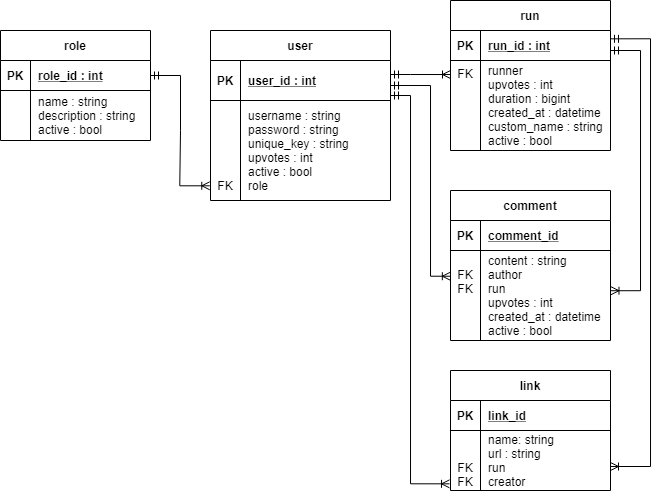

The diagram above was exported from draw.io. Its source (the exported page's mxGraphModel, read from the mxfile embedded in the PNG):
<mxGraphModel dx="981" dy="526" grid="1" gridSize="10" guides="1" tooltips="1" connect="1" arrows="1" fold="1" page="1" pageScale="1" pageWidth="850" pageHeight="1100" math="0" shadow="0" extFonts="Permanent Marker^https://fonts.googleapis.com/css?family=Permanent+Marker">
  <root>
    <mxCell id="0" />
    <mxCell id="1" parent="0" />
    <mxCell id="C-vyLk0tnHw3VtMMgP7b-1" value="" style="edgeStyle=entityRelationEdgeStyle;endArrow=ERoneToMany;startArrow=ERmandOne;endFill=0;startFill=0;entryX=-0.004;entryY=0.853;entryDx=0;entryDy=0;exitX=1;exitY=0.5;exitDx=0;exitDy=0;rounded=0;entryPerimeter=0;" parent="1" source="pbjzq2MW7JeNoaWXO3CV-3" target="C-vyLk0tnHw3VtMMgP7b-6" edge="1">
      <mxGeometry width="100" height="100" relative="1" as="geometry">
        <mxPoint x="425" y="165" as="sourcePoint" />
        <mxPoint x="440" y="620" as="targetPoint" />
      </mxGeometry>
    </mxCell>
    <mxCell id="C-vyLk0tnHw3VtMMgP7b-2" value="user" style="shape=table;startSize=30;container=1;collapsible=1;childLayout=tableLayout;fixedRows=1;rowLines=0;fontStyle=1;align=center;resizeLast=1;" parent="1" vertex="1">
      <mxGeometry x="450" y="120" width="180" height="170" as="geometry" />
    </mxCell>
    <mxCell id="C-vyLk0tnHw3VtMMgP7b-3" value="" style="shape=partialRectangle;collapsible=0;dropTarget=0;pointerEvents=0;fillColor=none;points=[[0,0.5],[1,0.5]];portConstraint=eastwest;top=0;left=0;right=0;bottom=1;" parent="C-vyLk0tnHw3VtMMgP7b-2" vertex="1">
      <mxGeometry y="30" width="180" height="40" as="geometry" />
    </mxCell>
    <mxCell id="C-vyLk0tnHw3VtMMgP7b-4" value="PK" style="shape=partialRectangle;overflow=hidden;connectable=0;fillColor=none;top=0;left=0;bottom=0;right=0;fontStyle=1;" parent="C-vyLk0tnHw3VtMMgP7b-3" vertex="1">
      <mxGeometry width="30" height="40" as="geometry" />
    </mxCell>
    <mxCell id="C-vyLk0tnHw3VtMMgP7b-5" value="user_id : int" style="shape=partialRectangle;overflow=hidden;connectable=0;fillColor=none;top=0;left=0;bottom=0;right=0;align=left;spacingLeft=6;fontStyle=5;" parent="C-vyLk0tnHw3VtMMgP7b-3" vertex="1">
      <mxGeometry x="30" width="150" height="40" as="geometry" />
    </mxCell>
    <mxCell id="C-vyLk0tnHw3VtMMgP7b-6" value="" style="shape=partialRectangle;collapsible=0;dropTarget=0;pointerEvents=0;fillColor=none;points=[[0,0.5],[1,0.5]];portConstraint=eastwest;top=0;left=0;right=0;bottom=0;" parent="C-vyLk0tnHw3VtMMgP7b-2" vertex="1">
      <mxGeometry y="70" width="180" height="100" as="geometry" />
    </mxCell>
    <mxCell id="C-vyLk0tnHw3VtMMgP7b-7" value="&#10;&#10;&#10;&#10;&#10;FK" style="shape=partialRectangle;overflow=hidden;connectable=0;fillColor=none;top=0;left=0;bottom=0;right=0;" parent="C-vyLk0tnHw3VtMMgP7b-6" vertex="1">
      <mxGeometry width="30" height="100" as="geometry" />
    </mxCell>
    <mxCell id="C-vyLk0tnHw3VtMMgP7b-8" value="username : string&#10;password : string&#10;unique_key : string&#10;upvotes : int&#10;active : bool&#10;role" style="shape=partialRectangle;overflow=hidden;connectable=0;fillColor=none;top=0;left=0;bottom=0;right=0;align=left;spacingLeft=6;" parent="C-vyLk0tnHw3VtMMgP7b-6" vertex="1">
      <mxGeometry x="30" width="150" height="100" as="geometry" />
    </mxCell>
    <mxCell id="C-vyLk0tnHw3VtMMgP7b-13" value="run" style="shape=table;startSize=30;container=1;collapsible=1;childLayout=tableLayout;fixedRows=1;rowLines=0;fontStyle=1;align=center;resizeLast=1;" parent="1" vertex="1">
      <mxGeometry x="690" y="90" width="160" height="150" as="geometry" />
    </mxCell>
    <mxCell id="C-vyLk0tnHw3VtMMgP7b-14" value="" style="shape=partialRectangle;collapsible=0;dropTarget=0;pointerEvents=0;fillColor=none;points=[[0,0.5],[1,0.5]];portConstraint=eastwest;top=0;left=0;right=0;bottom=1;" parent="C-vyLk0tnHw3VtMMgP7b-13" vertex="1">
      <mxGeometry y="30" width="160" height="30" as="geometry" />
    </mxCell>
    <mxCell id="C-vyLk0tnHw3VtMMgP7b-15" value="PK" style="shape=partialRectangle;overflow=hidden;connectable=0;fillColor=none;top=0;left=0;bottom=0;right=0;fontStyle=1;" parent="C-vyLk0tnHw3VtMMgP7b-14" vertex="1">
      <mxGeometry width="30" height="30" as="geometry" />
    </mxCell>
    <mxCell id="C-vyLk0tnHw3VtMMgP7b-16" value="run_id : int" style="shape=partialRectangle;overflow=hidden;connectable=0;fillColor=none;top=0;left=0;bottom=0;right=0;align=left;spacingLeft=6;fontStyle=5;" parent="C-vyLk0tnHw3VtMMgP7b-14" vertex="1">
      <mxGeometry x="30" width="130" height="30" as="geometry" />
    </mxCell>
    <mxCell id="C-vyLk0tnHw3VtMMgP7b-17" value="" style="shape=partialRectangle;collapsible=0;dropTarget=0;pointerEvents=0;fillColor=none;points=[[0,0.5],[1,0.5]];portConstraint=eastwest;top=0;left=0;right=0;bottom=0;" parent="C-vyLk0tnHw3VtMMgP7b-13" vertex="1">
      <mxGeometry y="60" width="160" height="90" as="geometry" />
    </mxCell>
    <mxCell id="C-vyLk0tnHw3VtMMgP7b-18" value="FK" style="shape=partialRectangle;overflow=hidden;connectable=0;fillColor=none;top=0;left=0;bottom=0;right=0;verticalAlign=top;" parent="C-vyLk0tnHw3VtMMgP7b-17" vertex="1">
      <mxGeometry width="30" height="90" as="geometry" />
    </mxCell>
    <mxCell id="C-vyLk0tnHw3VtMMgP7b-19" value="runner&#10;upvotes : int&#10;duration : bigint&#10;created_at : datetime&#10;custom_name : string&#10;active : bool" style="shape=partialRectangle;overflow=hidden;connectable=0;fillColor=none;top=0;left=0;bottom=0;right=0;align=left;spacingLeft=6;" parent="C-vyLk0tnHw3VtMMgP7b-17" vertex="1">
      <mxGeometry x="30" width="130" height="90" as="geometry" />
    </mxCell>
    <mxCell id="pbjzq2MW7JeNoaWXO3CV-2" value="role" style="shape=table;startSize=30;container=1;collapsible=1;childLayout=tableLayout;fixedRows=1;rowLines=0;fontStyle=1;align=center;resizeLast=1;" parent="1" vertex="1">
      <mxGeometry x="240" y="120" width="150" height="110" as="geometry" />
    </mxCell>
    <mxCell id="pbjzq2MW7JeNoaWXO3CV-3" value="" style="shape=partialRectangle;collapsible=0;dropTarget=0;pointerEvents=0;fillColor=none;points=[[0,0.5],[1,0.5]];portConstraint=eastwest;top=0;left=0;right=0;bottom=1;" parent="pbjzq2MW7JeNoaWXO3CV-2" vertex="1">
      <mxGeometry y="30" width="150" height="30" as="geometry" />
    </mxCell>
    <mxCell id="pbjzq2MW7JeNoaWXO3CV-4" value="PK" style="shape=partialRectangle;overflow=hidden;connectable=0;fillColor=none;top=0;left=0;bottom=0;right=0;fontStyle=1;" parent="pbjzq2MW7JeNoaWXO3CV-3" vertex="1">
      <mxGeometry width="30" height="30" as="geometry" />
    </mxCell>
    <mxCell id="pbjzq2MW7JeNoaWXO3CV-5" value="role_id : int" style="shape=partialRectangle;overflow=hidden;connectable=0;fillColor=none;top=0;left=0;bottom=0;right=0;align=left;spacingLeft=6;fontStyle=5;" parent="pbjzq2MW7JeNoaWXO3CV-3" vertex="1">
      <mxGeometry x="30" width="120" height="30" as="geometry" />
    </mxCell>
    <mxCell id="pbjzq2MW7JeNoaWXO3CV-6" value="" style="shape=partialRectangle;collapsible=0;dropTarget=0;pointerEvents=0;fillColor=none;points=[[0,0.5],[1,0.5]];portConstraint=eastwest;top=0;left=0;right=0;bottom=0;" parent="pbjzq2MW7JeNoaWXO3CV-2" vertex="1">
      <mxGeometry y="60" width="150" height="50" as="geometry" />
    </mxCell>
    <mxCell id="pbjzq2MW7JeNoaWXO3CV-7" value="" style="shape=partialRectangle;overflow=hidden;connectable=0;fillColor=none;top=0;left=0;bottom=0;right=0;fontStyle=1" parent="pbjzq2MW7JeNoaWXO3CV-6" vertex="1">
      <mxGeometry width="30" height="50" as="geometry" />
    </mxCell>
    <mxCell id="pbjzq2MW7JeNoaWXO3CV-8" value="name : string&#10;description : string&#10;active : bool" style="shape=partialRectangle;overflow=hidden;connectable=0;fillColor=none;top=0;left=0;bottom=0;right=0;align=left;spacingLeft=6;" parent="pbjzq2MW7JeNoaWXO3CV-6" vertex="1">
      <mxGeometry x="30" width="120" height="50" as="geometry" />
    </mxCell>
    <mxCell id="pbjzq2MW7JeNoaWXO3CV-17" value="comment" style="shape=table;startSize=30;container=1;collapsible=1;childLayout=tableLayout;fixedRows=1;rowLines=0;fontStyle=1;align=center;resizeLast=1;" parent="1" vertex="1">
      <mxGeometry x="690" y="280" width="160" height="150" as="geometry" />
    </mxCell>
    <mxCell id="pbjzq2MW7JeNoaWXO3CV-18" value="" style="shape=partialRectangle;collapsible=0;dropTarget=0;pointerEvents=0;fillColor=none;points=[[0,0.5],[1,0.5]];portConstraint=eastwest;top=0;left=0;right=0;bottom=1;" parent="pbjzq2MW7JeNoaWXO3CV-17" vertex="1">
      <mxGeometry y="30" width="160" height="30" as="geometry" />
    </mxCell>
    <mxCell id="pbjzq2MW7JeNoaWXO3CV-19" value="PK" style="shape=partialRectangle;overflow=hidden;connectable=0;fillColor=none;top=0;left=0;bottom=0;right=0;fontStyle=1;" parent="pbjzq2MW7JeNoaWXO3CV-18" vertex="1">
      <mxGeometry width="30" height="30" as="geometry" />
    </mxCell>
    <mxCell id="pbjzq2MW7JeNoaWXO3CV-20" value="comment_id" style="shape=partialRectangle;overflow=hidden;connectable=0;fillColor=none;top=0;left=0;bottom=0;right=0;align=left;spacingLeft=6;fontStyle=5;" parent="pbjzq2MW7JeNoaWXO3CV-18" vertex="1">
      <mxGeometry x="30" width="130" height="30" as="geometry" />
    </mxCell>
    <mxCell id="pbjzq2MW7JeNoaWXO3CV-21" value="" style="shape=partialRectangle;collapsible=0;dropTarget=0;pointerEvents=0;fillColor=none;points=[[0,0.5],[1,0.5]];portConstraint=eastwest;top=0;left=0;right=0;bottom=0;" parent="pbjzq2MW7JeNoaWXO3CV-17" vertex="1">
      <mxGeometry y="60" width="160" height="90" as="geometry" />
    </mxCell>
    <mxCell id="pbjzq2MW7JeNoaWXO3CV-22" value="FK&#10;FK&#10;&#10;" style="shape=partialRectangle;overflow=hidden;connectable=0;fillColor=none;top=0;left=0;bottom=0;right=0;" parent="pbjzq2MW7JeNoaWXO3CV-21" vertex="1">
      <mxGeometry width="30" height="90" as="geometry" />
    </mxCell>
    <mxCell id="pbjzq2MW7JeNoaWXO3CV-23" value="content : string&#10;author&#10;run&#10;upvotes : int&#10;created_at : datetime&#10;active : bool" style="shape=partialRectangle;overflow=hidden;connectable=0;fillColor=none;top=0;left=0;bottom=0;right=0;align=left;spacingLeft=6;" parent="pbjzq2MW7JeNoaWXO3CV-21" vertex="1">
      <mxGeometry x="30" width="130" height="90" as="geometry" />
    </mxCell>
    <mxCell id="pbjzq2MW7JeNoaWXO3CV-32" style="edgeStyle=orthogonalEdgeStyle;rounded=0;orthogonalLoop=1;jettySize=auto;html=1;entryX=0;entryY=0.156;entryDx=0;entryDy=0;startArrow=ERmandOne;startFill=0;endArrow=ERoneToMany;endFill=0;entryPerimeter=0;" parent="1" source="C-vyLk0tnHw3VtMMgP7b-3" target="C-vyLk0tnHw3VtMMgP7b-17" edge="1">
      <mxGeometry relative="1" as="geometry">
        <Array as="points">
          <mxPoint x="650" y="164" />
          <mxPoint x="650" y="164" />
        </Array>
      </mxGeometry>
    </mxCell>
    <mxCell id="pbjzq2MW7JeNoaWXO3CV-33" style="edgeStyle=orthogonalEdgeStyle;rounded=0;orthogonalLoop=1;jettySize=auto;html=1;startArrow=ERmandOne;startFill=0;endArrow=ERoneToMany;endFill=0;targetPerimeterSpacing=0;entryX=1.003;entryY=0.447;entryDx=0;entryDy=0;entryPerimeter=0;" parent="1" source="C-vyLk0tnHw3VtMMgP7b-14" target="pbjzq2MW7JeNoaWXO3CV-21" edge="1">
      <mxGeometry relative="1" as="geometry">
        <Array as="points">
          <mxPoint x="880" y="140" />
          <mxPoint x="880" y="380" />
        </Array>
        <mxPoint x="840" y="374" as="targetPoint" />
      </mxGeometry>
    </mxCell>
    <mxCell id="pbjzq2MW7JeNoaWXO3CV-34" style="edgeStyle=orthogonalEdgeStyle;rounded=0;orthogonalLoop=1;jettySize=auto;html=1;startArrow=ERoneToMany;startFill=0;endArrow=ERmandOne;endFill=0;exitX=-0.001;exitY=0.286;exitDx=0;exitDy=0;exitPerimeter=0;" parent="1" source="pbjzq2MW7JeNoaWXO3CV-21" edge="1">
      <mxGeometry relative="1" as="geometry">
        <Array as="points">
          <mxPoint x="670" y="366" />
          <mxPoint x="670" y="175" />
        </Array>
        <mxPoint x="650" y="380" as="sourcePoint" />
        <mxPoint x="630" y="175" as="targetPoint" />
      </mxGeometry>
    </mxCell>
    <mxCell id="mobQ1yuVbvjPl-BMHiMO-1" value="link" style="shape=table;startSize=30;container=1;collapsible=1;childLayout=tableLayout;fixedRows=1;rowLines=0;fontStyle=1;align=center;resizeLast=1;" parent="1" vertex="1">
      <mxGeometry x="690" y="460" width="160" height="120" as="geometry" />
    </mxCell>
    <mxCell id="mobQ1yuVbvjPl-BMHiMO-2" value="" style="shape=partialRectangle;collapsible=0;dropTarget=0;pointerEvents=0;fillColor=none;points=[[0,0.5],[1,0.5]];portConstraint=eastwest;top=0;left=0;right=0;bottom=1;" parent="mobQ1yuVbvjPl-BMHiMO-1" vertex="1">
      <mxGeometry y="30" width="160" height="30" as="geometry" />
    </mxCell>
    <mxCell id="mobQ1yuVbvjPl-BMHiMO-3" value="PK" style="shape=partialRectangle;overflow=hidden;connectable=0;fillColor=none;top=0;left=0;bottom=0;right=0;fontStyle=1;" parent="mobQ1yuVbvjPl-BMHiMO-2" vertex="1">
      <mxGeometry width="30" height="30" as="geometry" />
    </mxCell>
    <mxCell id="mobQ1yuVbvjPl-BMHiMO-4" value="link_id" style="shape=partialRectangle;overflow=hidden;connectable=0;fillColor=none;top=0;left=0;bottom=0;right=0;align=left;spacingLeft=6;fontStyle=5;" parent="mobQ1yuVbvjPl-BMHiMO-2" vertex="1">
      <mxGeometry x="30" width="130" height="30" as="geometry" />
    </mxCell>
    <mxCell id="mobQ1yuVbvjPl-BMHiMO-5" value="" style="shape=partialRectangle;collapsible=0;dropTarget=0;pointerEvents=0;fillColor=none;points=[[0,0.5],[1,0.5]];portConstraint=eastwest;top=0;left=0;right=0;bottom=0;" parent="mobQ1yuVbvjPl-BMHiMO-1" vertex="1">
      <mxGeometry y="60" width="160" height="60" as="geometry" />
    </mxCell>
    <mxCell id="mobQ1yuVbvjPl-BMHiMO-6" value="&#10;&#10;FK&#10;FK" style="shape=partialRectangle;overflow=hidden;connectable=0;fillColor=none;top=0;left=0;bottom=0;right=0;" parent="mobQ1yuVbvjPl-BMHiMO-5" vertex="1">
      <mxGeometry width="30" height="60" as="geometry" />
    </mxCell>
    <mxCell id="mobQ1yuVbvjPl-BMHiMO-7" value="name: string&#10;url : string&#10;run&#10;creator" style="shape=partialRectangle;overflow=hidden;connectable=0;fillColor=none;top=0;left=0;bottom=0;right=0;align=left;spacingLeft=6;" parent="mobQ1yuVbvjPl-BMHiMO-5" vertex="1">
      <mxGeometry x="30" width="130" height="60" as="geometry" />
    </mxCell>
    <mxCell id="mobQ1yuVbvjPl-BMHiMO-9" style="edgeStyle=orthogonalEdgeStyle;rounded=0;orthogonalLoop=1;jettySize=auto;html=1;startArrow=ERmandOne;startFill=0;endArrow=ERoneToMany;endFill=0;targetPerimeterSpacing=0;exitX=1;exitY=0.278;exitDx=0;exitDy=0;exitPerimeter=0;" parent="1" source="C-vyLk0tnHw3VtMMgP7b-14" edge="1">
      <mxGeometry relative="1" as="geometry">
        <Array as="points">
          <mxPoint x="890" y="128" />
          <mxPoint x="890" y="556" />
        </Array>
        <mxPoint x="850" y="556" as="targetPoint" />
        <mxPoint x="860" y="150" as="sourcePoint" />
      </mxGeometry>
    </mxCell>
    <mxCell id="QBmB5AZxf84Kn8vLHBEC-1" style="edgeStyle=orthogonalEdgeStyle;rounded=0;orthogonalLoop=1;jettySize=auto;html=1;startArrow=ERoneToMany;startFill=0;endArrow=ERmandOne;endFill=0;exitX=-0.006;exitY=0.889;exitDx=0;exitDy=0;exitPerimeter=0;" edge="1" parent="1" source="mobQ1yuVbvjPl-BMHiMO-5">
      <mxGeometry relative="1" as="geometry">
        <Array as="points">
          <mxPoint x="650" y="573" />
          <mxPoint x="650" y="185" />
        </Array>
        <mxPoint x="689.8399999999999" y="375.74" as="sourcePoint" />
        <mxPoint x="630" y="185" as="targetPoint" />
      </mxGeometry>
    </mxCell>
  </root>
</mxGraphModel>